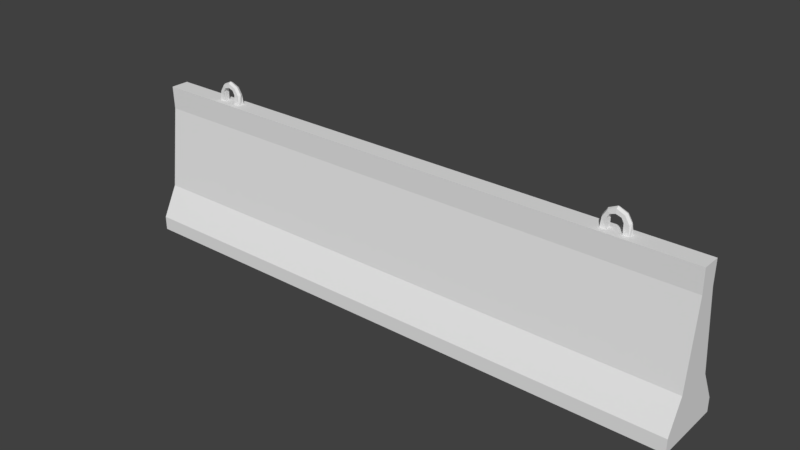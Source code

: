 # Source: ConcreteBarricade.blend  (saved by Blender 2.79.0; exported with 4.5.12 LTS)
import bpy
from mathutils import Matrix  # noqa: F401  (used for matrix-valued properties, if any)

bpy.ops.wm.read_factory_settings(use_empty=True)
scene = bpy.context.scene
scene.name = 'Scene'

# ---- collections
col_collection_1 = bpy.data.collections.new('Collection 1'); scene.collection.children.link(col_collection_1)

# ---- world
world_world = bpy.data.worlds.new('World'); scene.world = world_world
world_world.color = (0.05088, 0.05088, 0.05088)
world_world.use_sun_shadow = False
world_world.sun_shadow_jitter_overblur = 0.0
world_world.cycles.sampling_method = 'MANUAL'

# ---- meshes
me_cube_001 = bpy.data.meshes.new('Cube.001')
me_cube_001.from_pydata([(125.0, -15.0, -32.5), (125.0, -4.011, 32.5), (125.0, 15.0, -32.5), (125.0, 4.011, 32.5), (125.0, 15.0, -26.41), (125.0, -15.0, -26.41), (125.0, 3.727, 22.43), (125.0, -3.727, 22.43), (125.0, 8.173, -13.16), (125.0, -8.173, -13.16), (100.1, -8.173, -13.16), (97.01, -1.363, 32.5), (100.1, 15.0, -32.5), (97.01, 1.363, 32.5), (100.1, -15.0, -32.5), (100.1, 15.0, -26.41), (100.1, 3.727, 22.43), (100.1, 8.173, -13.16), (100.1, -3.727, 22.43), (100.1, -15.0, -26.41), (100.1, -4.011, 32.5), (100.1, 4.011, 32.5), (94.56, -1.363, 32.5), (94.56, 1.363, 32.5), (94.56, -1.363, 36.7), (94.56, 1.363, 36.7), (96.47, -1.193, 36.56), (96.47, 1.193, 36.56), (93.68, 1.363, 38.33), (94.71, 1.193, 39.44), (93.68, -1.363, 38.33), (94.71, -1.193, 39.44), (97.01, 0.0, 32.5), (97.01, 0.0, 36.7), (95.1, -1.118e-07, 39.81), (91.46, -8.173, -13.16), (91.46, -3.727, 22.43), (91.46, -15.0, -26.41), (91.46, -4.011, 32.5), (91.46, 15.0, -32.5), (91.46, 8.173, -13.16), (91.46, 3.727, 22.43), (91.46, 15.0, -26.41), (91.46, -15.0, -32.5), (91.46, 4.011, 32.5), (82.8, -8.173, -13.16), (85.9, -1.363, 32.5), (82.8, 15.0, -32.5), (85.9, 1.363, 32.5), (82.8, -15.0, -32.5), (82.8, 15.0, -26.41), (82.8, 3.727, 22.43), (82.8, 8.173, -13.16), (82.8, -3.727, 22.43), (82.8, -15.0, -26.41), (82.8, -4.011, 32.5), (82.8, 4.011, 32.5), (88.35, -1.363, 32.5), (88.35, 1.363, 32.5), (88.35, -1.363, 36.7), (88.35, 1.363, 36.7), (86.45, -1.193, 36.56), (86.45, 1.193, 36.56), (91.46, -1.363, 39.05), (91.46, 1.363, 39.05), (91.46, -1.136, 40.81), (91.46, 1.136, 40.81), (89.23, 1.363, 38.33), (88.21, 1.193, 39.44), (89.23, -1.363, 38.33), (88.21, -1.193, 39.44), (85.9, 0.0, 32.5), (85.9, 0.0, 36.7), (91.46, -1.118e-07, 41.5), (87.82, -1.118e-07, 39.81), (125.0, 0.0, -32.5), (125.0, 0.0, 32.5), (125.0, 0.0, -26.41), (125.0, 0.0, 22.43), (125.0, 0.0, -13.16), (100.1, 0.0, 32.5), (82.8, 0.0, 32.5), (-125.0, -15.0, -32.5), (-125.0, -4.011, 32.5), (-125.0, 15.0, -32.5), (-125.0, 4.011, 32.5), (-125.0, 15.0, -26.41), (-125.0, -15.0, -26.41), (-125.0, 3.727, 22.43), (-125.0, -3.727, 22.43), (-125.0, 8.173, -13.16), (-125.0, -8.173, -13.16), (-100.1, -8.173, -13.16), (-97.01, -1.363, 32.5), (-100.1, 15.0, -32.5), (-97.01, 1.363, 32.5), (-100.1, -15.0, -32.5), (-100.1, 15.0, -26.41), (-100.1, 3.727, 22.43), (-100.1, 8.173, -13.16), (-100.1, -3.727, 22.43), (-100.1, -15.0, -26.41), (-100.1, -4.011, 32.5), (-100.1, 4.011, 32.5), (-94.56, -1.363, 32.5), (-94.56, 1.363, 32.5), (-94.56, -1.363, 36.7), (-94.56, 1.363, 36.7), (-96.47, -1.193, 36.56), (-96.47, 1.193, 36.56), (-93.68, 1.363, 38.33), (-94.71, 1.193, 39.44), (-93.68, -1.363, 38.33), (-94.71, -1.193, 39.44), (-97.01, 0.0, 32.5), (-97.01, 0.0, 36.7), (-95.1, -1.118e-07, 39.81), (-91.46, -8.173, -13.16), (-91.46, -3.727, 22.43), (-91.46, -15.0, -26.41), (-91.46, -4.011, 32.5), (-91.46, 15.0, -32.5), (-91.46, 8.173, -13.16), (-91.46, 3.727, 22.43), (-91.46, 15.0, -26.41), (-91.46, -15.0, -32.5), (-91.46, 4.011, 32.5), (-82.8, -8.173, -13.16), (-85.9, -1.363, 32.5), (-82.8, 15.0, -32.5), (-85.9, 1.363, 32.5), (-82.8, -15.0, -32.5), (-82.8, 15.0, -26.41), (-82.8, 3.727, 22.43), (-82.8, 8.173, -13.16), (-82.8, -3.727, 22.43), (-82.8, -15.0, -26.41), (-82.8, -4.011, 32.5), (-82.8, 4.011, 32.5), (-88.35, -1.363, 32.5), (-88.35, 1.363, 32.5), (-88.35, -1.363, 36.7), (-88.35, 1.363, 36.7), (-86.45, -1.193, 36.56), (-86.45, 1.193, 36.56), (-91.46, -1.363, 39.05), (-91.46, 1.363, 39.05), (-91.46, -1.136, 40.81), (-91.46, 1.136, 40.81), (-89.23, 1.363, 38.33), (-88.21, 1.193, 39.44), (-89.23, -1.363, 38.33), (-88.21, -1.193, 39.44), (-85.9, 0.0, 32.5), (-85.9, 0.0, 36.7), (-91.46, -1.118e-07, 41.5), (-87.82, -1.118e-07, 39.81), (0.0, 4.011, 32.5), (0.0, -15.0, -32.5), (0.0, 15.0, -26.41), (0.0, 3.727, 22.43), (0.0, 8.173, -13.16), (0.0, -8.173, -13.16), (0.0, -4.011, 32.5), (0.0, 15.0, -32.5), (0.0, -3.727, 22.43), (0.0, -15.0, -26.41), (-125.0, 0.0, -32.5), (-125.0, 0.0, 32.5), (-125.0, 0.0, -26.41), (-125.0, 0.0, 22.43), (-125.0, 0.0, -13.16), (-100.1, 0.0, 32.5), (-82.8, 0.0, 32.5), (0.0, 0.0, 32.5)], [], [(78, 76, 1, 7), (20, 18, 7, 1), (80, 20, 1, 76), (19, 14, 0, 5), (75, 77, 5, 0), (18, 10, 9, 7), (79, 78, 7, 9), (77, 79, 9, 5), (10, 19, 5, 9), (15, 12, 39, 42), (16, 17, 40, 41), (17, 15, 42, 40), (12, 14, 43, 39), (21, 16, 41, 44), (3, 6, 16, 21), (2, 75, 0, 14, 12), (8, 4, 15, 17), (6, 8, 17, 16), (4, 2, 12, 15), (35, 37, 19, 10), (36, 35, 10, 18), (37, 43, 14, 19), (23, 22, 24, 25), (38, 36, 18, 20), (11, 22, 38, 20), (22, 23, 44, 38), (23, 13, 21, 44), (32, 11, 20, 80), (29, 28, 64, 66), (13, 23, 25, 27), (22, 11, 26, 24), (32, 13, 27, 33), (28, 30, 63, 64), (34, 29, 66, 73), (30, 31, 65, 63), (24, 26, 31, 30), (33, 27, 29, 34), (25, 24, 30, 28), (27, 25, 28, 29), (26, 33, 34, 31), (31, 34, 73, 65), (11, 32, 33, 26), (50, 42, 39, 47), (51, 41, 40, 52), (52, 40, 42, 50), (47, 39, 43, 49), (56, 44, 41, 51), (157, 56, 51, 160), (164, 47, 49, 158), (161, 52, 50, 159), (160, 51, 52, 161), (159, 50, 47, 164), (35, 45, 54, 37), (36, 53, 45, 35), (37, 54, 49, 43), (58, 60, 59, 57), (38, 55, 53, 36), (46, 55, 38, 57), (57, 38, 44, 58), (58, 44, 56, 48), (71, 81, 55, 46), (68, 66, 64, 67), (48, 62, 60, 58), (57, 59, 61, 46), (71, 72, 62, 48), (64, 66, 73, 65, 63), (67, 64, 63, 69), (74, 73, 66, 68), (69, 63, 65, 70), (59, 69, 70, 61), (72, 74, 68, 62), (60, 67, 69, 59), (62, 68, 67, 60), (61, 70, 74, 72), (70, 65, 73, 74), (46, 61, 72, 71), (45, 162, 166, 54), (53, 165, 162, 45), (54, 166, 158, 49), (81, 174, 163, 55), (55, 163, 165, 53), (4, 8, 79, 77), (8, 6, 78, 79), (2, 4, 77, 75), (21, 80, 76, 3), (6, 3, 76, 78), (13, 32, 80, 21), (56, 157, 174, 81), (48, 56, 81, 71), (170, 89, 83, 168), (102, 83, 89, 100), (172, 168, 83, 102), (101, 87, 82, 96), (167, 82, 87, 169), (100, 89, 91, 92), (171, 91, 89, 170), (169, 87, 91, 171), (92, 91, 87, 101), (97, 124, 121, 94), (98, 123, 122, 99), (99, 122, 124, 97), (94, 121, 125, 96), (103, 126, 123, 98), (85, 103, 98, 88), (84, 94, 96, 82, 167), (90, 99, 97, 86), (88, 98, 99, 90), (86, 97, 94, 84), (117, 92, 101, 119), (118, 100, 92, 117), (119, 101, 96, 125), (105, 107, 106, 104), (120, 102, 100, 118), (93, 102, 120, 104), (104, 120, 126, 105), (105, 126, 103, 95), (114, 172, 102, 93), (111, 148, 146, 110), (95, 109, 107, 105), (104, 106, 108, 93), (114, 115, 109, 95), (110, 146, 145, 112), (116, 155, 148, 111), (112, 145, 147, 113), (106, 112, 113, 108), (115, 116, 111, 109), (107, 110, 112, 106), (109, 111, 110, 107), (108, 113, 116, 115), (113, 147, 155, 116), (93, 108, 115, 114), (132, 129, 121, 124), (133, 134, 122, 123), (134, 132, 124, 122), (129, 131, 125, 121), (138, 133, 123, 126), (157, 160, 133, 138), (164, 158, 131, 129), (161, 159, 132, 134), (160, 161, 134, 133), (159, 164, 129, 132), (117, 119, 136, 127), (118, 117, 127, 135), (119, 125, 131, 136), (140, 139, 141, 142), (120, 118, 135, 137), (128, 139, 120, 137), (139, 140, 126, 120), (140, 130, 138, 126), (153, 128, 137, 173), (150, 149, 146, 148), (130, 140, 142, 144), (139, 128, 143, 141), (153, 130, 144, 154), (146, 145, 147, 155, 148), (149, 151, 145, 146), (156, 150, 148, 155), (151, 152, 147, 145), (141, 143, 152, 151), (154, 144, 150, 156), (142, 141, 151, 149), (144, 142, 149, 150), (143, 154, 156, 152), (152, 156, 155, 147), (128, 153, 154, 143), (127, 136, 166, 162), (135, 127, 162, 165), (136, 131, 158, 166), (173, 137, 163, 174), (137, 135, 165, 163), (86, 169, 171, 90), (90, 171, 170, 88), (84, 167, 169, 86), (103, 85, 168, 172), (88, 170, 168, 85), (95, 103, 172, 114), (138, 173, 174, 157), (130, 153, 173, 138)])
_uv = me_cube_001.uv_layers.new(name='UVMap')
_uv.uv.foreach_set('vector', [0.844, 0.7911, 0.844, 0.8315, 0.8279, 0.8315, 0.8291, 0.7911, 0.8992, 0.2703, 0.8993, 0.23, 0.9988, 0.2303, 0.9987, 0.2705, 0.8992, 0.2863, 0.8992, 0.2703, 0.9987, 0.2705, 0.9986, 0.2865, 0.9003, 0.02704, 0.9004, 0.002702, 0.9998, 0.00319, 0.9997, 0.02753, 0.844, 0.5713, 0.844, 0.5957, 0.7839, 0.5957, 0.7839, 0.5713, 0.8993, 0.23, 0.9, 0.08658, 0.9994, 0.08705, 0.9988, 0.2303, 0.844, 0.6487, 0.844, 0.7911, 0.8291, 0.7911, 0.8113, 0.6487, 0.844, 0.5957, 0.844, 0.6487, 0.8113, 0.6487, 0.7839, 0.5957, 0.9, 0.08658, 0.9003, 0.02704, 0.9997, 0.02753, 0.9994, 0.08705, 0.8999, 0.5464, 0.8999, 0.5708, 0.8652, 0.5709, 0.8652, 0.5464, 0.8995, 0.3429, 0.8998, 0.4867, 0.8651, 0.4867, 0.8648, 0.343, 0.8998, 0.4867, 0.8999, 0.5464, 0.8652, 0.5464, 0.8651, 0.4867, 0.4818, 0.7264, 0.3617, 0.7264, 0.3617, 0.6918, 0.4818, 0.6918, 0.8994, 0.3024, 0.8995, 0.3429, 0.8648, 0.343, 0.8647, 0.3025, 0.9993, 0.3022, 0.9994, 0.3426, 0.8995, 0.3429, 0.8994, 0.3024, 0.1203, 0.7914, 0.06025, 0.7914, 0.0002051, 0.7914, 0.0002051, 0.6918, 0.1203, 0.6918, 0.9996, 0.4865, 0.9997, 0.5463, 0.8999, 0.5464, 0.8998, 0.4867, 0.9994, 0.3426, 0.9996, 0.4865, 0.8998, 0.4867, 0.8995, 0.3429, 0.9997, 0.5463, 0.9997, 0.5707, 0.8999, 0.5708, 0.8999, 0.5464, 0.8654, 0.0864, 0.8657, 0.02685, 0.9003, 0.02704, 0.9, 0.08658, 0.8646, 0.2299, 0.8654, 0.0864, 0.9, 0.08658, 0.8993, 0.23, 0.8657, 0.02685, 0.8658, 0.00252, 0.9004, 0.002702, 0.9003, 0.02704, 0.617, 0.6931, 0.6263, 0.6932, 0.628, 0.7102, 0.6153, 0.7107, 0.8645, 0.2702, 0.8646, 0.2299, 0.8993, 0.23, 0.8992, 0.2703, 0.8868, 0.2809, 0.877, 0.2809, 0.8645, 0.2702, 0.8992, 0.2703, 0.877, 0.2809, 0.8771, 0.2919, 0.8647, 0.3025, 0.8645, 0.2702, 0.8771, 0.2919, 0.8869, 0.2918, 0.8994, 0.3024, 0.8647, 0.3025, 0.8868, 0.2863, 0.8868, 0.2809, 0.8992, 0.2703, 0.8992, 0.2863, 0.6086, 0.7201, 0.6145, 0.7197, 0.617, 0.7288, 0.6116, 0.7327, 0.608, 0.6918, 0.617, 0.6931, 0.6153, 0.7107, 0.6077, 0.7074, 0.6263, 0.6932, 0.635, 0.6918, 0.6355, 0.707, 0.628, 0.7102, 0.6028, 0.6919, 0.608, 0.6918, 0.6077, 0.7074, 0.6027, 0.7075, 0.6145, 0.7197, 0.6285, 0.7191, 0.6257, 0.7291, 0.617, 0.7288, 0.6038, 0.7207, 0.6086, 0.7201, 0.6116, 0.7327, 0.6073, 0.7349, 0.6285, 0.7191, 0.6347, 0.7197, 0.6315, 0.7332, 0.6257, 0.7291, 0.628, 0.7102, 0.6355, 0.707, 0.6347, 0.7197, 0.6285, 0.7191, 0.6027, 0.7075, 0.6077, 0.7074, 0.6086, 0.7201, 0.6038, 0.7207, 0.6153, 0.7107, 0.628, 0.7102, 0.6285, 0.7191, 0.6145, 0.7197, 0.6077, 0.7074, 0.6153, 0.7107, 0.6145, 0.7197, 0.6086, 0.7201, 0.6355, 0.707, 0.6404, 0.707, 0.6396, 0.7202, 0.6347, 0.7197, 0.6347, 0.7197, 0.6396, 0.7202, 0.6362, 0.7354, 0.6315, 0.7332, 0.635, 0.6918, 0.64, 0.6918, 0.6404, 0.707, 0.6355, 0.707, 0.8305, 0.5465, 0.8652, 0.5464, 0.8652, 0.5709, 0.8305, 0.5709, 0.83, 0.3431, 0.8648, 0.343, 0.8651, 0.4867, 0.8304, 0.4868, 0.8304, 0.4868, 0.8651, 0.4867, 0.8652, 0.5464, 0.8305, 0.5465, 0.6023, 0.6918, 0.6023, 0.7264, 0.4822, 0.7264, 0.4822, 0.6918, 0.8298, 0.3028, 0.8647, 0.3025, 0.8648, 0.343, 0.83, 0.3431, 0.5, 0.3042, 0.8298, 0.3028, 0.83, 0.3431, 0.4999, 0.3443, 0.3316, 0.5713, 0.663, 0.5713, 0.663, 0.6914, 0.3316, 0.6914, 0.4996, 0.487, 0.8304, 0.4868, 0.8305, 0.5465, 0.4994, 0.5465, 0.4999, 0.3443, 0.83, 0.3431, 0.8304, 0.4868, 0.4996, 0.487, 0.4994, 0.5465, 0.8305, 0.5465, 0.8305, 0.5709, 0.4993, 0.5709, 0.8654, 0.0864, 0.8308, 0.08621, 0.8311, 0.02665, 0.8657, 0.02685, 0.8646, 0.2299, 0.8299, 0.2297, 0.8308, 0.08621, 0.8654, 0.0864, 0.8657, 0.02685, 0.8311, 0.02665, 0.8313, 0.002321, 0.8658, 0.00252, 0.4615, 0.7282, 0.4632, 0.7459, 0.4505, 0.7453, 0.4523, 0.7283, 0.8645, 0.2702, 0.8297, 0.2701, 0.8299, 0.2297, 0.8646, 0.2299, 0.8417, 0.2808, 0.8297, 0.2701, 0.8645, 0.2702, 0.852, 0.281, 0.852, 0.281, 0.8645, 0.2702, 0.8647, 0.3025, 0.8521, 0.2921, 0.8521, 0.2921, 0.8647, 0.3025, 0.8298, 0.3028, 0.8428, 0.2924, 0.8415, 0.2863, 0.8298, 0.2856, 0.8297, 0.2701, 0.8417, 0.2808, 0.4698, 0.7554, 0.4667, 0.768, 0.4614, 0.7639, 0.4639, 0.7549, 0.4706, 0.727, 0.4708, 0.7426, 0.4632, 0.7459, 0.4615, 0.7282, 0.4523, 0.7283, 0.4505, 0.7453, 0.443, 0.742, 0.4436, 0.7268, 0.4758, 0.7271, 0.4758, 0.7428, 0.4708, 0.7426, 0.4706, 0.727, 0.6518, 0.6918, 0.6509, 0.6988, 0.6463, 0.7016, 0.6418, 0.6988, 0.6409, 0.6918, 0.4639, 0.7549, 0.4614, 0.7639, 0.4527, 0.7642, 0.4499, 0.7542, 0.4746, 0.7559, 0.4711, 0.7701, 0.4667, 0.768, 0.4698, 0.7554, 0.4499, 0.7542, 0.4527, 0.7642, 0.4469, 0.7683, 0.4438, 0.7547, 0.4505, 0.7453, 0.4499, 0.7542, 0.4438, 0.7547, 0.443, 0.742, 0.4758, 0.7428, 0.4746, 0.7559, 0.4698, 0.7554, 0.4708, 0.7426, 0.4632, 0.7459, 0.4639, 0.7549, 0.4499, 0.7542, 0.4505, 0.7453, 0.4708, 0.7426, 0.4698, 0.7554, 0.4639, 0.7549, 0.4632, 0.7459, 0.443, 0.742, 0.4438, 0.7547, 0.4388, 0.7553, 0.4381, 0.742, 0.4438, 0.7547, 0.4469, 0.7683, 0.4422, 0.7705, 0.4388, 0.7553, 0.4436, 0.7268, 0.443, 0.742, 0.4381, 0.742, 0.4386, 0.7268, 0.8308, 0.08621, 0.5004, 0.08405, 0.5006, 0.02456, 0.8311, 0.02665, 0.8299, 0.2297, 0.5002, 0.2266, 0.5004, 0.08405, 0.8308, 0.08621, 0.8311, 0.02665, 0.5006, 0.02456, 0.5007, 0.0002051, 0.8313, 0.002321, 0.8298, 0.2856, 0.5001, 0.2826, 0.5001, 0.2667, 0.8297, 0.2701, 0.8297, 0.2701, 0.5001, 0.2667, 0.5002, 0.2266, 0.8299, 0.2297, 0.904, 0.5957, 0.8767, 0.6487, 0.844, 0.6487, 0.844, 0.5957, 0.8767, 0.6487, 0.8589, 0.7911, 0.844, 0.7911, 0.844, 0.6487, 0.904, 0.5713, 0.904, 0.5957, 0.844, 0.5957, 0.844, 0.5713, 0.8994, 0.3024, 0.8994, 0.2863, 0.9993, 0.2861, 0.9993, 0.3022, 0.8589, 0.7911, 0.86, 0.8315, 0.844, 0.8315, 0.844, 0.7911, 0.8869, 0.2918, 0.8869, 0.2863, 0.8994, 0.2863, 0.8994, 0.3024, 0.8298, 0.3028, 0.5, 0.3042, 0.5001, 0.2883, 0.8297, 0.2858, 0.8428, 0.2924, 0.8298, 0.3028, 0.8297, 0.2858, 0.8414, 0.2865, 0.7235, 0.7911, 0.7384, 0.7911, 0.7395, 0.8315, 0.7235, 0.8315, 0.1006, 0.2685, 0.0007838, 0.2688, 0.0006571, 0.2284, 0.1004, 0.2281, 0.1007, 0.2846, 0.0008385, 0.2849, 0.0007838, 0.2688, 0.1006, 0.2685, 0.09995, 0.0247, 0.0002455, 0.02487, 0.0002051, 0.000447, 0.09992, 0.0002821, 0.7235, 0.5713, 0.7835, 0.5713, 0.7835, 0.5957, 0.7235, 0.5957, 0.1004, 0.2281, 0.0006571, 0.2284, 0.0003455, 0.08461, 0.1001, 0.08441, 0.7235, 0.6487, 0.7562, 0.6487, 0.7384, 0.7911, 0.7235, 0.7911, 0.7235, 0.5957, 0.7835, 0.5957, 0.7562, 0.6487, 0.7235, 0.6487, 0.1001, 0.08441, 0.0003455, 0.08461, 0.0002455, 0.02487, 0.09995, 0.0247, 0.09972, 0.544, 0.1343, 0.5442, 0.1342, 0.5685, 0.0996, 0.5683, 0.1007, 0.341, 0.1354, 0.3411, 0.1346, 0.4846, 0.1, 0.4844, 0.1, 0.4844, 0.1346, 0.4846, 0.1343, 0.5442, 0.09972, 0.544, 0.3613, 0.6918, 0.3613, 0.7264, 0.2412, 0.7264, 0.2412, 0.6918, 0.1007, 0.3006, 0.1355, 0.3007, 0.1354, 0.3411, 0.1007, 0.341, 0.001173, 0.3004, 0.1007, 0.3006, 0.1007, 0.341, 0.001097, 0.3407, 0.2408, 0.6918, 0.2408, 0.7914, 0.1207, 0.7914, 0.1207, 0.6918, 0.1807, 0.6918, 0.000589, 0.484, 0.1, 0.4844, 0.09972, 0.544, 0.0003215, 0.5435, 0.001097, 0.3407, 0.1007, 0.341, 0.1, 0.4844, 0.000589, 0.484, 0.0003215, 0.5435, 0.09972, 0.544, 0.0996, 0.5683, 0.0002078, 0.5679, 0.1347, 0.08434, 0.1001, 0.08441, 0.09995, 0.0247, 0.1347, 0.02465, 0.1351, 0.2279, 0.1004, 0.2281, 0.1001, 0.08441, 0.1347, 0.08434, 0.1347, 0.02465, 0.09995, 0.0247, 0.09992, 0.0002821, 0.1346, 0.0002356, 0.4234, 0.7282, 0.425, 0.7459, 0.4123, 0.7453, 0.4141, 0.7283, 0.1354, 0.2683, 0.1006, 0.2685, 0.1004, 0.2281, 0.1351, 0.2279, 0.1131, 0.279, 0.1006, 0.2685, 0.1354, 0.2683, 0.1229, 0.279, 0.1229, 0.279, 0.1354, 0.2683, 0.1355, 0.3007, 0.123, 0.29, 0.123, 0.29, 0.1355, 0.3007, 0.1007, 0.3006, 0.1132, 0.29, 0.1131, 0.2845, 0.1007, 0.2846, 0.1006, 0.2685, 0.1131, 0.279, 0.4317, 0.7554, 0.4285, 0.768, 0.4232, 0.7639, 0.4257, 0.7549, 0.4324, 0.727, 0.4327, 0.7426, 0.425, 0.7459, 0.4234, 0.7282, 0.4141, 0.7283, 0.4123, 0.7453, 0.4048, 0.742, 0.4054, 0.7268, 0.4376, 0.7271, 0.4376, 0.7428, 0.4327, 0.7426, 0.4324, 0.727, 0.4257, 0.7549, 0.4232, 0.7639, 0.4145, 0.7642, 0.4117, 0.7542, 0.4365, 0.7559, 0.4329, 0.7701, 0.4285, 0.768, 0.4317, 0.7554, 0.4117, 0.7542, 0.4145, 0.7642, 0.4087, 0.7683, 0.4056, 0.7547, 0.4123, 0.7453, 0.4117, 0.7542, 0.4056, 0.7547, 0.4048, 0.742, 0.4376, 0.7428, 0.4365, 0.7559, 0.4317, 0.7554, 0.4327, 0.7426, 0.425, 0.7459, 0.4257, 0.7549, 0.4117, 0.7542, 0.4123, 0.7453, 0.4327, 0.7426, 0.4317, 0.7554, 0.4257, 0.7549, 0.425, 0.7459, 0.4048, 0.742, 0.4056, 0.7547, 0.4006, 0.7553, 0.3999, 0.742, 0.4056, 0.7547, 0.4087, 0.7683, 0.404, 0.7705, 0.4006, 0.7553, 0.4054, 0.7268, 0.4048, 0.742, 0.3999, 0.742, 0.4004, 0.7268, 0.1689, 0.5443, 0.1688, 0.5687, 0.1342, 0.5685, 0.1343, 0.5442, 0.17, 0.3412, 0.1693, 0.4848, 0.1346, 0.4846, 0.1354, 0.3411, 0.1693, 0.4848, 0.1689, 0.5443, 0.1343, 0.5442, 0.1346, 0.4846, 0.3613, 0.7615, 0.2412, 0.7615, 0.2412, 0.7268, 0.3613, 0.7268, 0.1703, 0.3008, 0.17, 0.3412, 0.1354, 0.3411, 0.1355, 0.3007, 0.5, 0.3042, 0.4999, 0.3443, 0.17, 0.3412, 0.1703, 0.3008, 0.3316, 0.5713, 0.3316, 0.6914, 0.0002051, 0.6914, 0.0002051, 0.5713, 0.4996, 0.487, 0.4994, 0.5465, 0.1689, 0.5443, 0.1693, 0.4848, 0.4999, 0.3443, 0.4996, 0.487, 0.1693, 0.4848, 0.17, 0.3412, 0.4994, 0.5465, 0.4993, 0.5709, 0.1688, 0.5687, 0.1689, 0.5443, 0.1347, 0.08434, 0.1347, 0.02465, 0.1693, 0.02461, 0.1694, 0.08427, 0.1351, 0.2279, 0.1347, 0.08434, 0.1694, 0.08427, 0.1698, 0.2278, 0.1347, 0.02465, 0.1346, 0.0002356, 0.1693, 0.0002078, 0.1693, 0.02461, 0.3761, 0.7281, 0.3853, 0.7283, 0.387, 0.7453, 0.3743, 0.7458, 0.1354, 0.2683, 0.1351, 0.2279, 0.1698, 0.2278, 0.17, 0.268, 0.1574, 0.2786, 0.148, 0.2788, 0.1354, 0.2683, 0.17, 0.268, 0.148, 0.2788, 0.1482, 0.29, 0.1355, 0.3007, 0.1354, 0.2683, 0.1482, 0.29, 0.1585, 0.2901, 0.1703, 0.3008, 0.1355, 0.3007, 0.1587, 0.2845, 0.1574, 0.2786, 0.17, 0.268, 0.1703, 0.285, 0.3676, 0.7552, 0.3736, 0.7548, 0.376, 0.7638, 0.3707, 0.7678, 0.367, 0.7268, 0.3761, 0.7281, 0.3743, 0.7458, 0.3667, 0.7425, 0.3853, 0.7283, 0.394, 0.7268, 0.3945, 0.742, 0.387, 0.7453, 0.3618, 0.727, 0.367, 0.7268, 0.3667, 0.7425, 0.3617, 0.7426, 0.6518, 0.7117, 0.6409, 0.7117, 0.6418, 0.7047, 0.6463, 0.702, 0.6509, 0.7047, 0.3736, 0.7548, 0.3876, 0.7542, 0.3847, 0.7641, 0.376, 0.7638, 0.3628, 0.7558, 0.3676, 0.7552, 0.3707, 0.7678, 0.3663, 0.77, 0.3876, 0.7542, 0.3937, 0.7547, 0.3905, 0.7683, 0.3847, 0.7641, 0.387, 0.7453, 0.3945, 0.742, 0.3937, 0.7547, 0.3876, 0.7542, 0.3617, 0.7426, 0.3667, 0.7425, 0.3676, 0.7552, 0.3628, 0.7558, 0.3743, 0.7458, 0.387, 0.7453, 0.3876, 0.7542, 0.3736, 0.7548, 0.3667, 0.7425, 0.3743, 0.7458, 0.3736, 0.7548, 0.3676, 0.7552, 0.3945, 0.742, 0.3995, 0.7421, 0.3987, 0.7553, 0.3937, 0.7547, 0.3937, 0.7547, 0.3987, 0.7553, 0.3952, 0.7705, 0.3905, 0.7683, 0.394, 0.7268, 0.399, 0.7269, 0.3995, 0.7421, 0.3945, 0.742, 0.1694, 0.08427, 0.1693, 0.02461, 0.5006, 0.02456, 0.5004, 0.08405, 0.1698, 0.2278, 0.1694, 0.08427, 0.5004, 0.08405, 0.5002, 0.2266, 0.1693, 0.02461, 0.1693, 0.0002078, 0.5007, 0.0002051, 0.5006, 0.02456, 0.1703, 0.285, 0.17, 0.268, 0.5001, 0.2667, 0.5001, 0.2826, 0.17, 0.268, 0.1698, 0.2278, 0.5002, 0.2266, 0.5001, 0.2667, 0.6634, 0.5957, 0.7235, 0.5957, 0.7235, 0.6487, 0.6908, 0.6487, 0.6908, 0.6487, 0.7235, 0.6487, 0.7235, 0.7911, 0.7086, 0.7911, 0.6634, 0.5713, 0.7235, 0.5713, 0.7235, 0.5957, 0.6634, 0.5957, 0.1007, 0.3006, 0.001173, 0.3004, 0.001203, 0.2844, 0.1007, 0.2846, 0.7086, 0.7911, 0.7235, 0.7911, 0.7235, 0.8315, 0.7074, 0.8315, 0.1132, 0.29, 0.1007, 0.3006, 0.1007, 0.2846, 0.1132, 0.2846, 0.1703, 0.3008, 0.1703, 0.2853, 0.5001, 0.2883, 0.5, 0.3042, 0.1585, 0.2901, 0.1586, 0.2846, 0.1703, 0.2853, 0.1703, 0.3008])
me_cube_001.use_remesh_preserve_volume = False
me_cube_001.use_remesh_preserve_attributes = False
me_cube_001.use_mirror_vertex_groups = False
me_cube_001.update()

# ---- objects
ob_cube = bpy.data.objects.new('Cube', me_cube_001)

# ---- transforms, parenting, visibility, modifiers, constraints
ob_cube.location = (0.0, 0.0, 0.0)
ob_cube.lineart.crease_threshold = 0.0

# ---- collection membership
col_collection_1.objects.link(ob_cube)

# ---- scene / render settings (as saved in the file)
scene.frame_start = 1; scene.frame_end = 250; scene.frame_set(1)
scene.render.engine = 'BLENDER_EEVEE_NEXT'
scene.render.resolution_percentage = 50
scene.render.dither_intensity = 0.0
scene.cycles.use_denoising = False
scene.cycles.samples = 128
scene.cycles.sampling_pattern = 'TABULATED_SOBOL'
scene.cycles.use_adaptive_sampling = False
scene.cycles.use_light_tree = False
scene.cycles.blur_glossy = 0.0
scene.cycles.sample_clamp_indirect = 0.0
scene.view_settings.view_transform = 'Standard'
scene.unit_settings.scale_length = 0.01
bpy.context.view_layer.update()

# ---- added for rendering (the .blend has no active camera and no usable light): camera, sun
cam_auto = bpy.data.cameras.new('AutoCamera')
cam_auto.lens = 50.0
cam_auto.sensor_width = 36.0
cam_auto.clip_end = 4261.43
ob_auto_camera = bpy.data.objects.new('AutoCamera', cam_auto)
scene.collection.objects.link(ob_auto_camera)
ob_auto_camera.location = (242.817, -291.381, 198.752)
ob_auto_camera.rotation_euler = (1.09748, -7.21219e-08, 0.694738)
scene.camera = ob_auto_camera
light_auto_sun = bpy.data.lights.new('AutoSun', 'SUN')
light_auto_sun.energy = 3.0
light_auto_sun.angle = 0.0523599
ob_auto_sun = bpy.data.objects.new('AutoSun', light_auto_sun)
scene.collection.objects.link(ob_auto_sun)
ob_auto_sun.rotation_euler = (0.872665, 0.174533, 0.523599)
bpy.context.view_layer.update()
